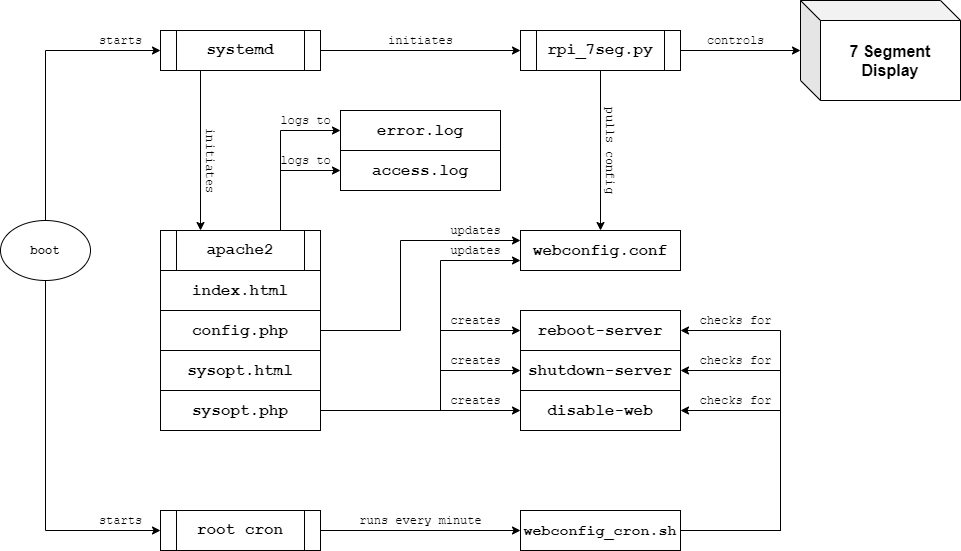

The diagram above was exported from draw.io. Its source (the exported page's mxGraphModel, read from the mxfile embedded in the PNG):
<mxGraphModel dx="1086" dy="806" grid="1" gridSize="10" guides="0" tooltips="1" connect="1" arrows="1" fold="1" page="1" pageScale="1" pageWidth="1100" pageHeight="850" math="0" shadow="0">
  <root>
    <mxCell id="0" />
    <mxCell id="1" parent="0" />
    <mxCell id="2" style="edgeStyle=orthogonalEdgeStyle;rounded=0;orthogonalLoop=1;jettySize=auto;html=1;entryX=0;entryY=0.5;entryDx=0;entryDy=0;entryPerimeter=0;exitX=1;exitY=0.5;exitDx=0;exitDy=0;" edge="1" source="5" target="3" parent="1">
      <mxGeometry relative="1" as="geometry">
        <mxPoint x="500" y="70" as="sourcePoint" />
        <mxPoint x="790" y="80" as="targetPoint" />
      </mxGeometry>
    </mxCell>
    <mxCell id="3" value="&lt;span style=&quot;font-size: 16px;&quot;&gt;7 Segment&lt;br style=&quot;font-size: 16px;&quot;&gt;Display&lt;/span&gt;" style="shape=cube;whiteSpace=wrap;html=1;boundedLbl=1;backgroundOutline=1;darkOpacity=0.05;darkOpacity2=0.1;fillColor=none;fontStyle=1;fontSize=16;" vertex="1" parent="1">
      <mxGeometry x="860" y="90" width="160" height="100" as="geometry" />
    </mxCell>
    <mxCell id="4" style="edgeStyle=orthogonalEdgeStyle;rounded=0;orthogonalLoop=1;jettySize=auto;html=1;exitX=0.5;exitY=1;exitDx=0;exitDy=0;entryX=0.5;entryY=0;entryDx=0;entryDy=0;fontSize=14;" edge="1" source="5" target="9" parent="1">
      <mxGeometry relative="1" as="geometry" />
    </mxCell>
    <mxCell id="5" value="rpi_7seg.py" style="shape=process;whiteSpace=wrap;html=1;backgroundOutline=1;fontFamily=Courier New;fontStyle=1;fontSize=16;" vertex="1" parent="1">
      <mxGeometry x="580" y="120" width="160" height="40" as="geometry" />
    </mxCell>
    <mxCell id="6" style="edgeStyle=orthogonalEdgeStyle;rounded=0;orthogonalLoop=1;jettySize=auto;html=1;exitX=0.75;exitY=0;exitDx=0;exitDy=0;entryX=0;entryY=0.5;entryDx=0;entryDy=0;fontSize=14;" edge="1" source="8" target="25" parent="1">
      <mxGeometry relative="1" as="geometry" />
    </mxCell>
    <mxCell id="7" style="edgeStyle=orthogonalEdgeStyle;rounded=0;orthogonalLoop=1;jettySize=auto;html=1;exitX=0.75;exitY=0;exitDx=0;exitDy=0;entryX=0;entryY=0.5;entryDx=0;entryDy=0;fontSize=14;" edge="1" source="8" target="19" parent="1">
      <mxGeometry relative="1" as="geometry" />
    </mxCell>
    <mxCell id="8" value="apache2" style="shape=process;whiteSpace=wrap;html=1;backgroundOutline=1;fontFamily=Courier New;fontStyle=1;fontSize=16;" vertex="1" parent="1">
      <mxGeometry x="220" y="320" width="160" height="40" as="geometry" />
    </mxCell>
    <mxCell id="9" value="&lt;font face=&quot;Courier New&quot;&gt;webconfig.conf&lt;/font&gt;" style="rounded=0;whiteSpace=wrap;html=1;fillColor=none;fontSize=16;fontStyle=1;" vertex="1" parent="1">
      <mxGeometry x="580" y="320" width="160" height="40" as="geometry" />
    </mxCell>
    <mxCell id="10" value="&lt;font face=&quot;Courier New&quot;&gt;index.html&lt;/font&gt;" style="rounded=0;whiteSpace=wrap;html=1;fillColor=none;fontSize=16;fontStyle=1;" vertex="1" parent="1">
      <mxGeometry x="220" y="360" width="160" height="40" as="geometry" />
    </mxCell>
    <mxCell id="11" style="edgeStyle=orthogonalEdgeStyle;rounded=0;orthogonalLoop=1;jettySize=auto;html=1;exitX=1;exitY=0.5;exitDx=0;exitDy=0;entryX=0;entryY=0.25;entryDx=0;entryDy=0;fontSize=14;" edge="1" source="12" target="9" parent="1">
      <mxGeometry relative="1" as="geometry">
        <Array as="points">
          <mxPoint x="460" y="420" />
          <mxPoint x="460" y="330" />
        </Array>
      </mxGeometry>
    </mxCell>
    <mxCell id="12" value="&lt;font face=&quot;Courier New&quot;&gt;config.php&lt;/font&gt;" style="rounded=0;whiteSpace=wrap;html=1;fillColor=none;fontSize=16;fontStyle=1;" vertex="1" parent="1">
      <mxGeometry x="220" y="400" width="160" height="40" as="geometry" />
    </mxCell>
    <mxCell id="13" value="&lt;font face=&quot;Courier New&quot;&gt;sysopt.html&lt;/font&gt;" style="rounded=0;whiteSpace=wrap;html=1;fillColor=none;fontSize=16;fontStyle=1;" vertex="1" parent="1">
      <mxGeometry x="220" y="440" width="160" height="40" as="geometry" />
    </mxCell>
    <mxCell id="14" style="edgeStyle=orthogonalEdgeStyle;rounded=0;orthogonalLoop=1;jettySize=auto;html=1;exitX=1;exitY=0.5;exitDx=0;exitDy=0;entryX=0;entryY=0.75;entryDx=0;entryDy=0;fontSize=14;" edge="1" source="18" target="9" parent="1">
      <mxGeometry relative="1" as="geometry">
        <Array as="points">
          <mxPoint x="500" y="500" />
          <mxPoint x="500" y="350" />
        </Array>
      </mxGeometry>
    </mxCell>
    <mxCell id="15" style="edgeStyle=orthogonalEdgeStyle;rounded=0;orthogonalLoop=1;jettySize=auto;html=1;exitX=1;exitY=0.5;exitDx=0;exitDy=0;entryX=0;entryY=0.5;entryDx=0;entryDy=0;fontSize=14;" edge="1" source="18" target="20" parent="1">
      <mxGeometry relative="1" as="geometry">
        <Array as="points">
          <mxPoint x="500" y="500" />
          <mxPoint x="500" y="420" />
        </Array>
      </mxGeometry>
    </mxCell>
    <mxCell id="16" style="edgeStyle=orthogonalEdgeStyle;rounded=0;orthogonalLoop=1;jettySize=auto;html=1;exitX=1;exitY=0.5;exitDx=0;exitDy=0;entryX=0;entryY=0.5;entryDx=0;entryDy=0;fontSize=14;" edge="1" source="18" target="22" parent="1">
      <mxGeometry relative="1" as="geometry" />
    </mxCell>
    <mxCell id="17" style="edgeStyle=orthogonalEdgeStyle;rounded=0;orthogonalLoop=1;jettySize=auto;html=1;exitX=1;exitY=0.5;exitDx=0;exitDy=0;entryX=0;entryY=0.5;entryDx=0;entryDy=0;fontSize=14;" edge="1" source="18" target="21" parent="1">
      <mxGeometry relative="1" as="geometry">
        <Array as="points">
          <mxPoint x="500" y="500" />
          <mxPoint x="500" y="460" />
        </Array>
      </mxGeometry>
    </mxCell>
    <mxCell id="18" value="&lt;font face=&quot;Courier New&quot;&gt;sysopt.php&lt;/font&gt;" style="rounded=0;whiteSpace=wrap;html=1;fillColor=none;fontSize=16;fontStyle=1;" vertex="1" parent="1">
      <mxGeometry x="220" y="480" width="160" height="40" as="geometry" />
    </mxCell>
    <mxCell id="19" value="&lt;div style=&quot;text-align: left&quot;&gt;&lt;span&gt;&lt;font face=&quot;courier new&quot;&gt;error.log&lt;/font&gt;&lt;/span&gt;&lt;/div&gt;" style="rounded=0;whiteSpace=wrap;html=1;fillColor=none;fontSize=16;fontStyle=1;" vertex="1" parent="1">
      <mxGeometry x="400" y="200" width="160" height="40" as="geometry" />
    </mxCell>
    <mxCell id="20" value="&lt;font face=&quot;Courier New&quot;&gt;reboot-server&lt;/font&gt;" style="rounded=0;whiteSpace=wrap;html=1;fillColor=none;fontSize=16;fontStyle=1;" vertex="1" parent="1">
      <mxGeometry x="580" y="400" width="160" height="40" as="geometry" />
    </mxCell>
    <mxCell id="21" value="&lt;font face=&quot;Courier New&quot;&gt;shutdown-server&lt;/font&gt;" style="rounded=0;whiteSpace=wrap;html=1;fillColor=none;fontSize=16;fontStyle=1;" vertex="1" parent="1">
      <mxGeometry x="580" y="440" width="160" height="40" as="geometry" />
    </mxCell>
    <mxCell id="22" value="&lt;font face=&quot;Courier New&quot;&gt;disable-web&lt;/font&gt;" style="rounded=0;whiteSpace=wrap;html=1;fillColor=none;fontSize=16;fontStyle=1;" vertex="1" parent="1">
      <mxGeometry x="580" y="480" width="160" height="40" as="geometry" />
    </mxCell>
    <mxCell id="23" style="edgeStyle=orthogonalEdgeStyle;rounded=0;orthogonalLoop=1;jettySize=auto;html=1;exitX=1;exitY=0.5;exitDx=0;exitDy=0;entryX=0;entryY=0.5;entryDx=0;entryDy=0;endArrow=classic;endFill=1;fontSize=15;" edge="1" source="24" target="29" parent="1">
      <mxGeometry relative="1" as="geometry" />
    </mxCell>
    <mxCell id="24" value="root cron" style="shape=process;whiteSpace=wrap;html=1;backgroundOutline=1;fontFamily=Courier New;fontStyle=1;fontSize=16;" vertex="1" parent="1">
      <mxGeometry x="220" y="600" width="160" height="40" as="geometry" />
    </mxCell>
    <mxCell id="25" value="&lt;div style=&quot;text-align: left&quot;&gt;&lt;span&gt;&lt;font face=&quot;courier new&quot;&gt;access.log&lt;/font&gt;&lt;/span&gt;&lt;/div&gt;" style="rounded=0;whiteSpace=wrap;html=1;fillColor=none;fontSize=16;fontStyle=1;" vertex="1" parent="1">
      <mxGeometry x="400" y="240" width="160" height="40" as="geometry" />
    </mxCell>
    <mxCell id="26" style="edgeStyle=orthogonalEdgeStyle;rounded=0;orthogonalLoop=1;jettySize=auto;html=1;exitX=1;exitY=0.5;exitDx=0;exitDy=0;entryX=1;entryY=0.5;entryDx=0;entryDy=0;" edge="1" source="29" target="22" parent="1">
      <mxGeometry relative="1" as="geometry">
        <Array as="points">
          <mxPoint x="840" y="620" />
          <mxPoint x="840" y="500" />
        </Array>
      </mxGeometry>
    </mxCell>
    <mxCell id="27" style="edgeStyle=orthogonalEdgeStyle;rounded=0;orthogonalLoop=1;jettySize=auto;html=1;exitX=1;exitY=0.5;exitDx=0;exitDy=0;entryX=1;entryY=0.5;entryDx=0;entryDy=0;" edge="1" source="29" target="21" parent="1">
      <mxGeometry relative="1" as="geometry">
        <Array as="points">
          <mxPoint x="840" y="620" />
          <mxPoint x="840" y="460" />
        </Array>
      </mxGeometry>
    </mxCell>
    <mxCell id="28" style="edgeStyle=orthogonalEdgeStyle;rounded=0;orthogonalLoop=1;jettySize=auto;html=1;exitX=1;exitY=0.5;exitDx=0;exitDy=0;entryX=1;entryY=0.5;entryDx=0;entryDy=0;" edge="1" source="29" target="20" parent="1">
      <mxGeometry relative="1" as="geometry">
        <Array as="points">
          <mxPoint x="840" y="620" />
          <mxPoint x="840" y="420" />
        </Array>
      </mxGeometry>
    </mxCell>
    <mxCell id="29" value="&lt;div style=&quot;text-align: left; font-size: 15px;&quot;&gt;&lt;span style=&quot;font-size: 15px;&quot;&gt;&lt;font face=&quot;courier new&quot; style=&quot;font-size: 15px;&quot;&gt;webconfig_cron.sh&lt;/font&gt;&lt;/span&gt;&lt;/div&gt;" style="rounded=0;whiteSpace=wrap;html=1;fillColor=none;fontSize=15;fontStyle=1;" vertex="1" parent="1">
      <mxGeometry x="580" y="600" width="160" height="40" as="geometry" />
    </mxCell>
    <mxCell id="30" style="edgeStyle=orthogonalEdgeStyle;rounded=0;orthogonalLoop=1;jettySize=auto;html=1;exitX=1;exitY=0.5;exitDx=0;exitDy=0;entryX=0;entryY=0.5;entryDx=0;entryDy=0;endArrow=classic;endFill=1;" edge="1" source="32" target="5" parent="1">
      <mxGeometry relative="1" as="geometry" />
    </mxCell>
    <mxCell id="31" style="edgeStyle=orthogonalEdgeStyle;curved=0;rounded=1;sketch=0;orthogonalLoop=1;jettySize=auto;html=1;exitX=0.25;exitY=1;exitDx=0;exitDy=0;entryX=0.25;entryY=0;entryDx=0;entryDy=0;" edge="1" source="32" target="8" parent="1">
      <mxGeometry relative="1" as="geometry" />
    </mxCell>
    <mxCell id="32" value="systemd" style="shape=process;whiteSpace=wrap;html=1;backgroundOutline=1;fontFamily=Courier New;fontStyle=1;fontSize=16;" vertex="1" parent="1">
      <mxGeometry x="220" y="120" width="160" height="40" as="geometry" />
    </mxCell>
    <mxCell id="33" value="initiates" style="text;html=1;align=center;verticalAlign=middle;resizable=0;points=[];autosize=1;fontFamily=Courier New;" vertex="1" parent="1">
      <mxGeometry x="440" y="120" width="80" height="20" as="geometry" />
    </mxCell>
    <mxCell id="34" value="updates" style="text;html=1;align=center;verticalAlign=middle;resizable=0;points=[];autosize=1;fontFamily=Courier New;" vertex="1" parent="1">
      <mxGeometry x="500" y="310" width="70" height="20" as="geometry" />
    </mxCell>
    <mxCell id="35" value="updates" style="text;html=1;align=center;verticalAlign=middle;resizable=0;points=[];autosize=1;fontFamily=Courier New;" vertex="1" parent="1">
      <mxGeometry x="500" y="330" width="70" height="20" as="geometry" />
    </mxCell>
    <mxCell id="36" value="creates" style="text;html=1;align=center;verticalAlign=middle;resizable=0;points=[];autosize=1;fontFamily=Courier New;" vertex="1" parent="1">
      <mxGeometry x="500" y="400" width="70" height="20" as="geometry" />
    </mxCell>
    <mxCell id="37" value="creates" style="text;html=1;align=center;verticalAlign=middle;resizable=0;points=[];autosize=1;fontFamily=Courier New;" vertex="1" parent="1">
      <mxGeometry x="500" y="440" width="70" height="20" as="geometry" />
    </mxCell>
    <mxCell id="38" value="creates" style="text;html=1;align=center;verticalAlign=middle;resizable=0;points=[];autosize=1;fontFamily=Courier New;" vertex="1" parent="1">
      <mxGeometry x="500" y="480" width="70" height="20" as="geometry" />
    </mxCell>
    <mxCell id="39" value="checks for" style="text;html=1;align=center;verticalAlign=middle;resizable=0;points=[];autosize=1;fontFamily=Courier New;" vertex="1" parent="1">
      <mxGeometry x="750" y="400" width="90" height="20" as="geometry" />
    </mxCell>
    <mxCell id="40" value="checks for" style="text;html=1;align=center;verticalAlign=middle;resizable=0;points=[];autosize=1;fontFamily=Courier New;" vertex="1" parent="1">
      <mxGeometry x="750" y="440" width="90" height="20" as="geometry" />
    </mxCell>
    <mxCell id="41" value="checks for" style="text;html=1;align=center;verticalAlign=middle;resizable=0;points=[];autosize=1;fontFamily=Courier New;" vertex="1" parent="1">
      <mxGeometry x="750" y="480" width="90" height="20" as="geometry" />
    </mxCell>
    <mxCell id="42" value="runs every minute" style="text;html=1;align=center;verticalAlign=middle;resizable=0;points=[];autosize=1;fontFamily=Courier New;" vertex="1" parent="1">
      <mxGeometry x="410" y="600" width="140" height="20" as="geometry" />
    </mxCell>
    <mxCell id="43" style="edgeStyle=orthogonalEdgeStyle;rounded=0;sketch=0;orthogonalLoop=1;jettySize=auto;html=1;exitX=0.5;exitY=0;exitDx=0;exitDy=0;entryX=0;entryY=0.5;entryDx=0;entryDy=0;fontFamily=Courier New;" edge="1" source="45" target="32" parent="1">
      <mxGeometry relative="1" as="geometry" />
    </mxCell>
    <mxCell id="44" style="edgeStyle=orthogonalEdgeStyle;rounded=0;sketch=0;orthogonalLoop=1;jettySize=auto;html=1;exitX=0.5;exitY=1;exitDx=0;exitDy=0;entryX=0;entryY=0.5;entryDx=0;entryDy=0;fontFamily=Courier New;" edge="1" source="45" target="24" parent="1">
      <mxGeometry relative="1" as="geometry" />
    </mxCell>
    <mxCell id="45" value="boot" style="ellipse;whiteSpace=wrap;html=1;rounded=0;sketch=0;fontFamily=Courier New;fontStyle=1;" vertex="1" parent="1">
      <mxGeometry x="60" y="310" width="90" height="60" as="geometry" />
    </mxCell>
    <mxCell id="46" value="pulls config" style="text;html=1;align=center;verticalAlign=middle;resizable=0;points=[];autosize=1;fontFamily=Courier New;rotation=90;" vertex="1" parent="1">
      <mxGeometry x="620" y="230" width="100" height="20" as="geometry" />
    </mxCell>
    <mxCell id="47" value="controls" style="text;html=1;align=center;verticalAlign=middle;resizable=0;points=[];autosize=1;fontFamily=Courier New;" vertex="1" parent="1">
      <mxGeometry x="760" y="120" width="70" height="20" as="geometry" />
    </mxCell>
    <mxCell id="48" value="starts" style="text;html=1;align=center;verticalAlign=middle;resizable=0;points=[];autosize=1;fontFamily=Courier New;" vertex="1" parent="1">
      <mxGeometry x="150" y="120" width="60" height="20" as="geometry" />
    </mxCell>
    <mxCell id="49" value="starts" style="text;html=1;align=center;verticalAlign=middle;resizable=0;points=[];autosize=1;fontFamily=Courier New;" vertex="1" parent="1">
      <mxGeometry x="150" y="600" width="60" height="20" as="geometry" />
    </mxCell>
    <mxCell id="50" value="initiates" style="text;html=1;align=center;verticalAlign=middle;resizable=0;points=[];autosize=1;fontFamily=Courier New;rotation=90;" vertex="1" parent="1">
      <mxGeometry x="230" y="240" width="80" height="20" as="geometry" />
    </mxCell>
    <mxCell id="51" value="logs to" style="text;html=1;align=center;verticalAlign=middle;resizable=0;points=[];autosize=1;fontFamily=Courier New;" vertex="1" parent="1">
      <mxGeometry x="330" y="200" width="70" height="20" as="geometry" />
    </mxCell>
    <mxCell id="52" value="logs to" style="text;html=1;align=center;verticalAlign=middle;resizable=0;points=[];autosize=1;fontFamily=Courier New;" vertex="1" parent="1">
      <mxGeometry x="330" y="240" width="70" height="20" as="geometry" />
    </mxCell>
  </root>
</mxGraphModel>